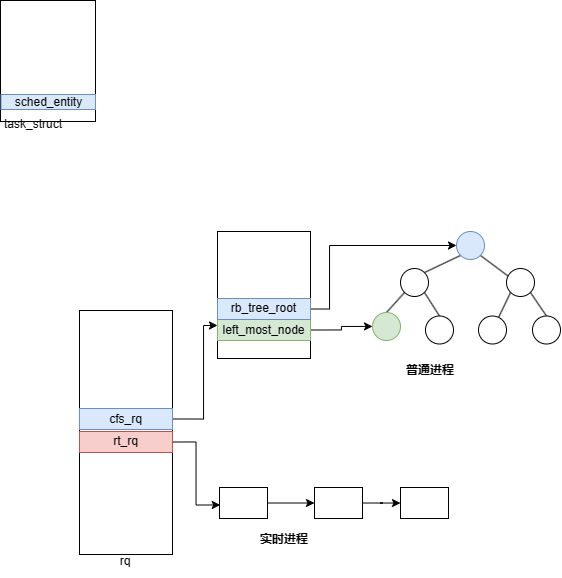

The diagram above was exported from draw.io. Its source (the exported page's mxGraphModel, read from the mxfile embedded in the PNG):
<mxGraphModel dx="874" dy="475" grid="0" gridSize="10" guides="1" tooltips="1" connect="1" arrows="1" fold="1" page="0" pageScale="1" pageWidth="827" pageHeight="1169" math="0" shadow="0">
  <root>
    <mxCell id="0" />
    <mxCell id="1" parent="0" />
    <mxCell id="17rUvVEAIUtXSciBwT4B-1" value="" style="rounded=0;whiteSpace=wrap;html=1;fillColor=default;" vertex="1" parent="1">
      <mxGeometry x="54" y="56" width="95" height="121" as="geometry" />
    </mxCell>
    <mxCell id="17rUvVEAIUtXSciBwT4B-2" value="task_struct" style="text;html=1;strokeColor=none;fillColor=none;align=center;verticalAlign=middle;whiteSpace=wrap;rounded=0;" vertex="1" parent="1">
      <mxGeometry x="57" y="165" width="60" height="30" as="geometry" />
    </mxCell>
    <mxCell id="17rUvVEAIUtXSciBwT4B-3" value="sched_entity" style="rounded=0;whiteSpace=wrap;html=1;fillColor=#dae8fc;strokeColor=#6c8ebf;" vertex="1" parent="1">
      <mxGeometry x="54.5" y="150" width="94.5" height="15" as="geometry" />
    </mxCell>
    <mxCell id="17rUvVEAIUtXSciBwT4B-4" value="" style="rounded=0;whiteSpace=wrap;html=1;" vertex="1" parent="1">
      <mxGeometry x="133" y="366" width="93" height="244" as="geometry" />
    </mxCell>
    <mxCell id="17rUvVEAIUtXSciBwT4B-8" style="edgeStyle=orthogonalEdgeStyle;rounded=0;orthogonalLoop=1;jettySize=auto;html=1;exitX=1;exitY=0.5;exitDx=0;exitDy=0;" edge="1" parent="1" source="17rUvVEAIUtXSciBwT4B-5" target="17rUvVEAIUtXSciBwT4B-7">
      <mxGeometry relative="1" as="geometry">
        <Array as="points">
          <mxPoint x="257" y="475" />
          <mxPoint x="257" y="381" />
        </Array>
      </mxGeometry>
    </mxCell>
    <mxCell id="17rUvVEAIUtXSciBwT4B-5" value="cfs_rq" style="rounded=0;whiteSpace=wrap;html=1;fillColor=#dae8fc;strokeColor=#6c8ebf;" vertex="1" parent="1">
      <mxGeometry x="133" y="464" width="93" height="21" as="geometry" />
    </mxCell>
    <mxCell id="17rUvVEAIUtXSciBwT4B-11" style="edgeStyle=orthogonalEdgeStyle;rounded=0;orthogonalLoop=1;jettySize=auto;html=1;exitX=1;exitY=0.5;exitDx=0;exitDy=0;entryX=0.015;entryY=0.563;entryDx=0;entryDy=0;entryPerimeter=0;" edge="1" parent="1" source="17rUvVEAIUtXSciBwT4B-6" target="17rUvVEAIUtXSciBwT4B-9">
      <mxGeometry relative="1" as="geometry" />
    </mxCell>
    <mxCell id="17rUvVEAIUtXSciBwT4B-6" value="rt_rq" style="rounded=0;whiteSpace=wrap;html=1;fillColor=#f8cecc;strokeColor=#b85450;" vertex="1" parent="1">
      <mxGeometry x="133" y="487" width="93" height="21" as="geometry" />
    </mxCell>
    <mxCell id="17rUvVEAIUtXSciBwT4B-7" value="" style="rounded=0;whiteSpace=wrap;html=1;" vertex="1" parent="1">
      <mxGeometry x="271" y="287" width="93" height="127" as="geometry" />
    </mxCell>
    <mxCell id="17rUvVEAIUtXSciBwT4B-39" style="edgeStyle=orthogonalEdgeStyle;rounded=0;orthogonalLoop=1;jettySize=auto;html=1;exitX=1;exitY=0.5;exitDx=0;exitDy=0;" edge="1" parent="1" source="17rUvVEAIUtXSciBwT4B-9" target="17rUvVEAIUtXSciBwT4B-37">
      <mxGeometry relative="1" as="geometry" />
    </mxCell>
    <mxCell id="17rUvVEAIUtXSciBwT4B-9" value="" style="rounded=0;whiteSpace=wrap;html=1;" vertex="1" parent="1">
      <mxGeometry x="273" y="543" width="48" height="31" as="geometry" />
    </mxCell>
    <mxCell id="17rUvVEAIUtXSciBwT4B-33" style="edgeStyle=orthogonalEdgeStyle;rounded=0;orthogonalLoop=1;jettySize=auto;html=1;exitX=1;exitY=0.5;exitDx=0;exitDy=0;" edge="1" parent="1" source="17rUvVEAIUtXSciBwT4B-12" target="17rUvVEAIUtXSciBwT4B-19">
      <mxGeometry relative="1" as="geometry" />
    </mxCell>
    <mxCell id="17rUvVEAIUtXSciBwT4B-12" value="left_most_node" style="rounded=0;whiteSpace=wrap;html=1;fillColor=#d5e8d4;strokeColor=#82b366;" vertex="1" parent="1">
      <mxGeometry x="271" y="375" width="93" height="21" as="geometry" />
    </mxCell>
    <mxCell id="17rUvVEAIUtXSciBwT4B-32" style="edgeStyle=orthogonalEdgeStyle;rounded=0;orthogonalLoop=1;jettySize=auto;html=1;exitX=1;exitY=0.5;exitDx=0;exitDy=0;entryX=0;entryY=0.5;entryDx=0;entryDy=0;" edge="1" parent="1" source="17rUvVEAIUtXSciBwT4B-14" target="17rUvVEAIUtXSciBwT4B-16">
      <mxGeometry relative="1" as="geometry">
        <Array as="points">
          <mxPoint x="383" y="364" />
          <mxPoint x="383" y="301" />
        </Array>
      </mxGeometry>
    </mxCell>
    <mxCell id="17rUvVEAIUtXSciBwT4B-14" value="rb_tree_root" style="rounded=0;whiteSpace=wrap;html=1;fillColor=#dae8fc;strokeColor=#6c8ebf;" vertex="1" parent="1">
      <mxGeometry x="271" y="354" width="93" height="21" as="geometry" />
    </mxCell>
    <mxCell id="17rUvVEAIUtXSciBwT4B-15" value="rq" style="text;html=1;strokeColor=none;fillColor=none;align=center;verticalAlign=middle;whiteSpace=wrap;rounded=0;" vertex="1" parent="1">
      <mxGeometry x="149" y="602" width="60" height="30" as="geometry" />
    </mxCell>
    <mxCell id="17rUvVEAIUtXSciBwT4B-26" style="rounded=0;orthogonalLoop=1;jettySize=auto;html=1;exitX=0;exitY=1;exitDx=0;exitDy=0;entryX=1;entryY=0;entryDx=0;entryDy=0;endArrow=none;endFill=0;" edge="1" parent="1" source="17rUvVEAIUtXSciBwT4B-16" target="17rUvVEAIUtXSciBwT4B-17">
      <mxGeometry relative="1" as="geometry" />
    </mxCell>
    <mxCell id="17rUvVEAIUtXSciBwT4B-27" style="rounded=0;orthogonalLoop=1;jettySize=auto;html=1;exitX=1;exitY=1;exitDx=0;exitDy=0;entryX=0.075;entryY=0.284;entryDx=0;entryDy=0;entryPerimeter=0;endArrow=none;endFill=0;" edge="1" parent="1" source="17rUvVEAIUtXSciBwT4B-16" target="17rUvVEAIUtXSciBwT4B-23">
      <mxGeometry relative="1" as="geometry" />
    </mxCell>
    <mxCell id="17rUvVEAIUtXSciBwT4B-16" value="" style="ellipse;whiteSpace=wrap;html=1;aspect=fixed;fillColor=#dae8fc;strokeColor=#6c8ebf;" vertex="1" parent="1">
      <mxGeometry x="510" y="287" width="28" height="28" as="geometry" />
    </mxCell>
    <mxCell id="17rUvVEAIUtXSciBwT4B-30" style="rounded=0;orthogonalLoop=1;jettySize=auto;html=1;exitX=0;exitY=1;exitDx=0;exitDy=0;entryX=0.5;entryY=0;entryDx=0;entryDy=0;endArrow=none;endFill=0;" edge="1" parent="1" source="17rUvVEAIUtXSciBwT4B-17" target="17rUvVEAIUtXSciBwT4B-19">
      <mxGeometry relative="1" as="geometry" />
    </mxCell>
    <mxCell id="17rUvVEAIUtXSciBwT4B-31" style="rounded=0;orthogonalLoop=1;jettySize=auto;html=1;exitX=1;exitY=1;exitDx=0;exitDy=0;entryX=0.5;entryY=0;entryDx=0;entryDy=0;endArrow=none;endFill=0;" edge="1" parent="1" source="17rUvVEAIUtXSciBwT4B-17" target="17rUvVEAIUtXSciBwT4B-20">
      <mxGeometry relative="1" as="geometry" />
    </mxCell>
    <mxCell id="17rUvVEAIUtXSciBwT4B-17" value="" style="ellipse;whiteSpace=wrap;html=1;aspect=fixed;" vertex="1" parent="1">
      <mxGeometry x="454" y="324" width="28" height="28" as="geometry" />
    </mxCell>
    <mxCell id="17rUvVEAIUtXSciBwT4B-19" value="" style="ellipse;whiteSpace=wrap;html=1;aspect=fixed;fillColor=#d5e8d4;strokeColor=#82b366;" vertex="1" parent="1">
      <mxGeometry x="426" y="368" width="28" height="28" as="geometry" />
    </mxCell>
    <mxCell id="17rUvVEAIUtXSciBwT4B-20" value="" style="ellipse;whiteSpace=wrap;html=1;aspect=fixed;" vertex="1" parent="1">
      <mxGeometry x="479" y="371.5" width="28" height="28" as="geometry" />
    </mxCell>
    <mxCell id="17rUvVEAIUtXSciBwT4B-28" style="rounded=0;orthogonalLoop=1;jettySize=auto;html=1;exitX=0;exitY=1;exitDx=0;exitDy=0;endArrow=none;endFill=0;" edge="1" parent="1" source="17rUvVEAIUtXSciBwT4B-23" target="17rUvVEAIUtXSciBwT4B-24">
      <mxGeometry relative="1" as="geometry" />
    </mxCell>
    <mxCell id="17rUvVEAIUtXSciBwT4B-29" style="rounded=0;orthogonalLoop=1;jettySize=auto;html=1;exitX=1;exitY=1;exitDx=0;exitDy=0;entryX=0.5;entryY=0;entryDx=0;entryDy=0;endArrow=none;endFill=0;" edge="1" parent="1" source="17rUvVEAIUtXSciBwT4B-23" target="17rUvVEAIUtXSciBwT4B-25">
      <mxGeometry relative="1" as="geometry" />
    </mxCell>
    <mxCell id="17rUvVEAIUtXSciBwT4B-23" value="" style="ellipse;whiteSpace=wrap;html=1;aspect=fixed;" vertex="1" parent="1">
      <mxGeometry x="560" y="324" width="28" height="28" as="geometry" />
    </mxCell>
    <mxCell id="17rUvVEAIUtXSciBwT4B-24" value="" style="ellipse;whiteSpace=wrap;html=1;aspect=fixed;" vertex="1" parent="1">
      <mxGeometry x="532" y="371.5" width="28" height="28" as="geometry" />
    </mxCell>
    <mxCell id="17rUvVEAIUtXSciBwT4B-25" value="" style="ellipse;whiteSpace=wrap;html=1;aspect=fixed;" vertex="1" parent="1">
      <mxGeometry x="586" y="371.5" width="28" height="28" as="geometry" />
    </mxCell>
    <mxCell id="17rUvVEAIUtXSciBwT4B-40" style="edgeStyle=orthogonalEdgeStyle;rounded=0;orthogonalLoop=1;jettySize=auto;html=1;exitX=1;exitY=0.5;exitDx=0;exitDy=0;" edge="1" parent="1" source="17rUvVEAIUtXSciBwT4B-37" target="17rUvVEAIUtXSciBwT4B-38">
      <mxGeometry relative="1" as="geometry" />
    </mxCell>
    <mxCell id="17rUvVEAIUtXSciBwT4B-37" value="" style="rounded=0;whiteSpace=wrap;html=1;" vertex="1" parent="1">
      <mxGeometry x="368" y="543" width="48" height="31" as="geometry" />
    </mxCell>
    <mxCell id="17rUvVEAIUtXSciBwT4B-38" value="" style="rounded=0;whiteSpace=wrap;html=1;" vertex="1" parent="1">
      <mxGeometry x="454" y="543" width="48" height="31" as="geometry" />
    </mxCell>
    <mxCell id="17rUvVEAIUtXSciBwT4B-41" value="&lt;b&gt;实时进程&lt;/b&gt;" style="text;html=1;strokeColor=none;fillColor=none;align=center;verticalAlign=middle;whiteSpace=wrap;rounded=0;" vertex="1" parent="1">
      <mxGeometry x="308" y="580" width="60" height="30" as="geometry" />
    </mxCell>
    <mxCell id="17rUvVEAIUtXSciBwT4B-42" value="&lt;b&gt;普通进程&lt;/b&gt;" style="text;html=1;strokeColor=none;fillColor=none;align=center;verticalAlign=middle;whiteSpace=wrap;rounded=0;" vertex="1" parent="1">
      <mxGeometry x="454" y="411" width="60" height="30" as="geometry" />
    </mxCell>
  </root>
</mxGraphModel>